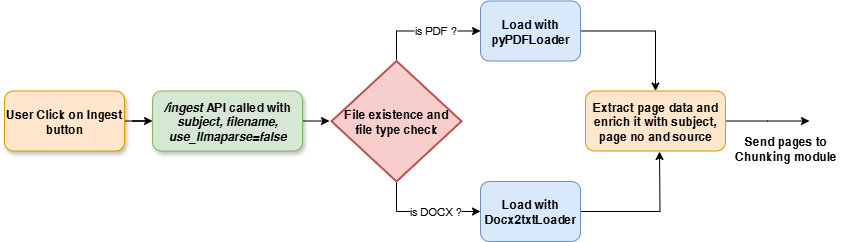

The diagram above was exported from draw.io. Its source (the exported page's mxGraphModel, read from the mxfile embedded in the PNG):
<mxGraphModel dx="1042" dy="562" grid="1" gridSize="10" guides="1" tooltips="1" connect="1" arrows="1" fold="1" page="1" pageScale="1" pageWidth="850" pageHeight="1100" math="0" shadow="0">
  <root>
    <mxCell id="0" />
    <mxCell id="1" parent="0" />
    <mxCell id="OgIJaBhMgssSmQVfGM0A-23" value="" style="edgeStyle=orthogonalEdgeStyle;rounded=0;orthogonalLoop=1;jettySize=auto;html=1;" edge="1" parent="1">
      <mxGeometry relative="1" as="geometry">
        <mxPoint x="293" y="239.5" as="sourcePoint" />
        <mxPoint x="330" y="239.5" as="targetPoint" />
      </mxGeometry>
    </mxCell>
    <mxCell id="OgIJaBhMgssSmQVfGM0A-3" value="&lt;b&gt;&lt;i&gt;/ingest&lt;/i&gt; API called with &lt;i&gt;subject, filename, use_llmaparse=false&lt;/i&gt;&lt;/b&gt;" style="rounded=1;whiteSpace=wrap;html=1;fillColor=#d5e8d4;strokeColor=#82b366;shadow=1;" vertex="1" parent="1">
      <mxGeometry x="153" y="209.5" width="150" height="60" as="geometry" />
    </mxCell>
    <mxCell id="OgIJaBhMgssSmQVfGM0A-4" value="" style="edgeStyle=orthogonalEdgeStyle;rounded=0;orthogonalLoop=1;jettySize=auto;html=1;" edge="1" parent="1" source="OgIJaBhMgssSmQVfGM0A-5" target="OgIJaBhMgssSmQVfGM0A-3">
      <mxGeometry relative="1" as="geometry" />
    </mxCell>
    <mxCell id="OgIJaBhMgssSmQVfGM0A-5" value="&lt;b&gt;User Click on Ingest button&lt;/b&gt;" style="rounded=1;whiteSpace=wrap;html=1;fillColor=#ffe6cc;strokeColor=#d79b00;shadow=1;" vertex="1" parent="1">
      <mxGeometry x="5" y="209.5" width="120" height="60" as="geometry" />
    </mxCell>
    <mxCell id="OgIJaBhMgssSmQVfGM0A-28" style="edgeStyle=orthogonalEdgeStyle;rounded=0;orthogonalLoop=1;jettySize=auto;html=1;exitX=0.5;exitY=0;exitDx=0;exitDy=0;exitPerimeter=0;entryX=0;entryY=0.5;entryDx=0;entryDy=0;" edge="1" parent="1" source="OgIJaBhMgssSmQVfGM0A-22" target="OgIJaBhMgssSmQVfGM0A-25">
      <mxGeometry relative="1" as="geometry" />
    </mxCell>
    <mxCell id="OgIJaBhMgssSmQVfGM0A-33" value="is PDF ?" style="edgeLabel;html=1;align=center;verticalAlign=middle;resizable=0;points=[];" vertex="1" connectable="0" parent="OgIJaBhMgssSmQVfGM0A-28">
      <mxGeometry x="-0.0232" y="-1" relative="1" as="geometry">
        <mxPoint x="12" y="-2" as="offset" />
      </mxGeometry>
    </mxCell>
    <mxCell id="OgIJaBhMgssSmQVfGM0A-29" style="edgeStyle=orthogonalEdgeStyle;rounded=0;orthogonalLoop=1;jettySize=auto;html=1;exitX=0.5;exitY=1;exitDx=0;exitDy=0;exitPerimeter=0;entryX=0;entryY=0.5;entryDx=0;entryDy=0;" edge="1" parent="1" source="OgIJaBhMgssSmQVfGM0A-22" target="OgIJaBhMgssSmQVfGM0A-26">
      <mxGeometry relative="1" as="geometry" />
    </mxCell>
    <mxCell id="OgIJaBhMgssSmQVfGM0A-34" value="is DOCX ?" style="edgeLabel;html=1;align=center;verticalAlign=middle;resizable=0;points=[];" vertex="1" connectable="0" parent="OgIJaBhMgssSmQVfGM0A-29">
      <mxGeometry x="0.0189" y="-1" relative="1" as="geometry">
        <mxPoint x="10" y="-2" as="offset" />
      </mxGeometry>
    </mxCell>
    <mxCell id="OgIJaBhMgssSmQVfGM0A-22" value="&lt;b&gt;File existence and&lt;/b&gt;&lt;div&gt;&lt;b&gt;file type check&lt;/b&gt;&lt;/div&gt;" style="strokeWidth=2;html=1;shape=mxgraph.flowchart.decision;whiteSpace=wrap;fillColor=#f8cecc;strokeColor=#b85450;" vertex="1" parent="1">
      <mxGeometry x="332" y="179.5" width="130" height="120.5" as="geometry" />
    </mxCell>
    <mxCell id="OgIJaBhMgssSmQVfGM0A-31" style="edgeStyle=orthogonalEdgeStyle;rounded=0;orthogonalLoop=1;jettySize=auto;html=1;exitX=1;exitY=0.5;exitDx=0;exitDy=0;" edge="1" parent="1" source="OgIJaBhMgssSmQVfGM0A-25" target="OgIJaBhMgssSmQVfGM0A-30">
      <mxGeometry relative="1" as="geometry" />
    </mxCell>
    <mxCell id="OgIJaBhMgssSmQVfGM0A-25" value="&lt;b&gt;Load with pyPDFLoader&lt;/b&gt;" style="rounded=1;whiteSpace=wrap;html=1;fillColor=#dae8fc;strokeColor=#6c8ebf;" vertex="1" parent="1">
      <mxGeometry x="481" y="119.5" width="100" height="60" as="geometry" />
    </mxCell>
    <mxCell id="OgIJaBhMgssSmQVfGM0A-38" style="edgeStyle=orthogonalEdgeStyle;rounded=0;orthogonalLoop=1;jettySize=auto;html=1;exitX=1;exitY=0.5;exitDx=0;exitDy=0;" edge="1" parent="1" source="OgIJaBhMgssSmQVfGM0A-26">
      <mxGeometry relative="1" as="geometry">
        <mxPoint x="660" y="270" as="targetPoint" />
      </mxGeometry>
    </mxCell>
    <mxCell id="OgIJaBhMgssSmQVfGM0A-26" value="&lt;b&gt;Load with Docx2txtLoader&lt;/b&gt;" style="rounded=1;whiteSpace=wrap;html=1;fillColor=#dae8fc;strokeColor=#6c8ebf;" vertex="1" parent="1">
      <mxGeometry x="481" y="300" width="100" height="60" as="geometry" />
    </mxCell>
    <mxCell id="OgIJaBhMgssSmQVfGM0A-36" style="edgeStyle=orthogonalEdgeStyle;rounded=0;orthogonalLoop=1;jettySize=auto;html=1;" edge="1" parent="1" source="OgIJaBhMgssSmQVfGM0A-30">
      <mxGeometry relative="1" as="geometry">
        <mxPoint x="810" y="239.5" as="targetPoint" />
      </mxGeometry>
    </mxCell>
    <mxCell id="OgIJaBhMgssSmQVfGM0A-30" value="&lt;b&gt;Extract page data and enrich it with subject, page no and source&lt;/b&gt;" style="rounded=1;whiteSpace=wrap;html=1;fillColor=#ffe6cc;strokeColor=#d79b00;" vertex="1" parent="1">
      <mxGeometry x="586" y="209.5" width="140" height="60" as="geometry" />
    </mxCell>
    <mxCell id="OgIJaBhMgssSmQVfGM0A-37" value="&lt;b&gt;Send pages to&lt;/b&gt;&lt;div&gt;&lt;b&gt;Chunking module&lt;/b&gt;&lt;/div&gt;" style="text;html=1;align=center;verticalAlign=middle;resizable=0;points=[];autosize=1;strokeColor=none;fillColor=none;" vertex="1" parent="1">
      <mxGeometry x="726" y="247" width="120" height="40" as="geometry" />
    </mxCell>
  </root>
</mxGraphModel>